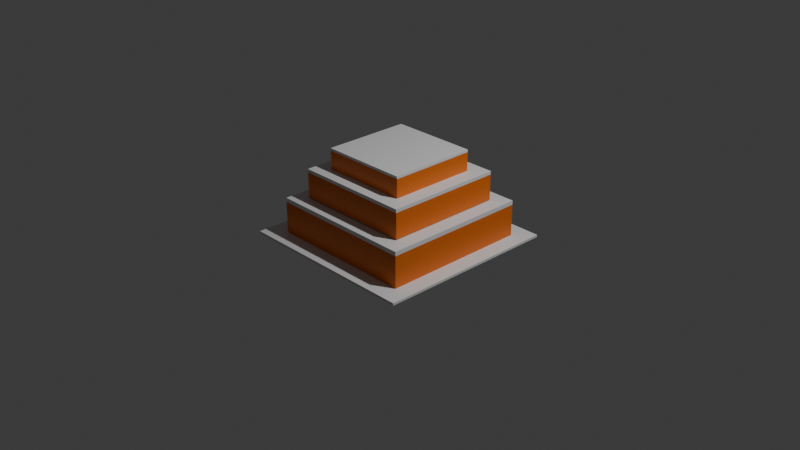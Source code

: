 # Source: CAKE_C_3L_RENAME.blend  (saved by Blender 4.3.34; exported with 4.5.12 LTS)
import bpy
from mathutils import Matrix  # noqa: F401  (used for matrix-valued properties, if any)

bpy.ops.wm.read_factory_settings(use_empty=True)
scene = bpy.context.scene
scene.name = 'Scene'

# ---- collections
col_collection = bpy.data.collections.new('Collection'); scene.collection.children.link(col_collection)

# ---- materials (node trees are filled in below, after node groups)
mat_cream = bpy.data.materials.new('CREAM')
mat_batter_002 = bpy.data.materials.new('BATTER.002')
mat_batter_002.diffuse_color = (0.8003, 0.1625, 0.0, 1.0)
mat_plate = bpy.data.materials.new('PLATE')
mat_cream_002 = bpy.data.materials.new('CREAM.002')
mat_batter_001 = bpy.data.materials.new('BATTER.001')
mat_batter_001.diffuse_color = (0.8003, 0.1625, 0.0, 1.0)
mat_cream_001 = bpy.data.materials.new('CREAM.001')
mat_batter = bpy.data.materials.new('BATTER')
mat_batter.diffuse_color = (0.8003, 0.1625, 0.0, 1.0)

# ---- material node trees
mat_cream.use_nodes = True; mat_cream.node_tree.nodes.clear()
_N = mat_cream.node_tree.nodes; _L = mat_cream.node_tree.links
n0 = _N.new('ShaderNodeBsdfPrincipled'); n0.name = 'Principled BSDF'; n0.location = (10, 300)
n1 = _N.new('ShaderNodeOutputMaterial'); n1.name = 'Material Output'; n1.location = (300, 300)
_L.new(n0.outputs[0], n1.inputs[0])
n1.is_active_output = True
mat_batter_002.use_nodes = True; mat_batter_002.node_tree.nodes.clear()
_N = mat_batter_002.node_tree.nodes; _L = mat_batter_002.node_tree.links
n0 = _N.new('ShaderNodeBsdfPrincipled'); n0.name = 'Principled BSDF'; n0.location = (10, 300)
n0.inputs[0].default_value = (0.8003, 0.1625, 0.0, 1.0)
n1 = _N.new('ShaderNodeOutputMaterial'); n1.name = 'Material Output'; n1.location = (300, 300)
_L.new(n0.outputs[0], n1.inputs[0])
n1.is_active_output = True
mat_plate.use_nodes = True; mat_plate.node_tree.nodes.clear()
_N = mat_plate.node_tree.nodes; _L = mat_plate.node_tree.links
n0 = _N.new('ShaderNodeBsdfPrincipled'); n0.name = 'Principled BSDF'; n0.location = (10, 300)
n1 = _N.new('ShaderNodeOutputMaterial'); n1.name = 'Material Output'; n1.location = (300, 300)
_L.new(n0.outputs[0], n1.inputs[0])
n1.is_active_output = True
mat_cream_002.use_nodes = True; mat_cream_002.node_tree.nodes.clear()
_N = mat_cream_002.node_tree.nodes; _L = mat_cream_002.node_tree.links
n0 = _N.new('ShaderNodeBsdfPrincipled'); n0.name = 'Principled BSDF'; n0.location = (10, 300)
n1 = _N.new('ShaderNodeOutputMaterial'); n1.name = 'Material Output'; n1.location = (300, 300)
_L.new(n0.outputs[0], n1.inputs[0])
n1.is_active_output = True
mat_batter_001.use_nodes = True; mat_batter_001.node_tree.nodes.clear()
_N = mat_batter_001.node_tree.nodes; _L = mat_batter_001.node_tree.links
n0 = _N.new('ShaderNodeBsdfPrincipled'); n0.name = 'Principled BSDF'; n0.location = (10, 300)
n0.inputs[0].default_value = (0.8003, 0.1625, 0.0, 1.0)
n1 = _N.new('ShaderNodeOutputMaterial'); n1.name = 'Material Output'; n1.location = (300, 300)
_L.new(n0.outputs[0], n1.inputs[0])
n1.is_active_output = True
mat_cream_001.use_nodes = True; mat_cream_001.node_tree.nodes.clear()
_N = mat_cream_001.node_tree.nodes; _L = mat_cream_001.node_tree.links
n0 = _N.new('ShaderNodeBsdfPrincipled'); n0.name = 'Principled BSDF'; n0.location = (10, 300)
n1 = _N.new('ShaderNodeOutputMaterial'); n1.name = 'Material Output'; n1.location = (300, 300)
_L.new(n0.outputs[0], n1.inputs[0])
n1.is_active_output = True
mat_batter.use_nodes = True; mat_batter.node_tree.nodes.clear()
_N = mat_batter.node_tree.nodes; _L = mat_batter.node_tree.links
n0 = _N.new('ShaderNodeBsdfPrincipled'); n0.name = 'Principled BSDF'; n0.location = (10, 300)
n0.inputs[0].default_value = (0.8003, 0.1625, 0.0, 1.0)
n1 = _N.new('ShaderNodeOutputMaterial'); n1.name = 'Material Output'; n1.location = (300, 300)
_L.new(n0.outputs[0], n1.inputs[0])
n1.is_active_output = True

# ---- world
world_world = bpy.data.worlds.new('World'); scene.world = world_world
world_world.use_nodes = True; world_world.node_tree.nodes.clear()
_N = world_world.node_tree.nodes; _L = world_world.node_tree.links
n0 = _N.new('ShaderNodeOutputWorld'); n0.name = 'World Output'; n0.location = (300, 300)
n1 = _N.new('ShaderNodeBackground'); n1.name = 'Background'; n1.location = (10, 300)
n1.inputs[0].default_value = (0.05088, 0.05088, 0.05088, 1.0)
_L.new(n1.outputs[0], n0.inputs[0])
n0.is_active_output = True
world_world.color = (0.05088, 0.05088, 0.05088)
world_world.sun_shadow_jitter_overblur = 0.0

# ---- cameras
cam_camera = bpy.data.cameras.new('Camera')
cam_camera.clip_end = 100.0
cam_camera.ortho_scale = 7.314

# ---- lights
light_light = bpy.data.lights.new('Light', 'POINT')
light_light.energy = 1000.0
light_light.shadow_soft_size = 0.1

# ---- meshes
me_cube_003 = bpy.data.meshes.new('Cube.003')
me_cube_003.from_pydata([(-0.5921, -0.5921, 4.27), (-0.5921, -0.5921, 4.27), (-0.5921, -0.5921, 4.27), (-0.5921, -0.5921, 4.429), (-0.5921, -0.5921, 4.429), (-0.5921, -0.5921, 4.429), (-0.5921, 0.5921, 4.27), (-0.5921, 0.5921, 4.27), (-0.5921, 0.5921, 4.27), (-0.5921, 0.5921, 4.429), (-0.5921, 0.5921, 4.429), (-0.5921, 0.5921, 4.429), (0.5921, -0.5921, 4.27), (0.5921, -0.5921, 4.27), (0.5921, -0.5921, 4.27), (0.5921, -0.5921, 4.429), (0.5921, -0.5921, 4.429), (0.5921, -0.5921, 4.429), (0.5921, 0.5921, 4.27), (0.5921, 0.5921, 4.27), (0.5921, 0.5921, 4.27), (0.5921, 0.5921, 4.429), (0.5921, 0.5921, 4.429), (0.5921, 0.5921, 4.429)], [], [(2, 5, 11), (2, 11, 8), (6, 9, 21), (6, 21, 18), (20, 23, 17), (20, 17, 14), (12, 15, 3), (12, 3, 0), (7, 19, 13), (7, 13, 1), (22, 10, 4), (22, 4, 16)])
_uv = me_cube_003.uv_layers.new(name='UVMap')
_uv.uv.foreach_set('vector', [0.375, 0.0, 0.625, 0.0, 0.625, 0.25, 0.375, 0.0, 0.625, 0.25, 0.375, 0.25, 0.375, 0.25, 0.625, 0.25, 0.625, 0.5, 0.375, 0.25, 0.625, 0.5, 0.375, 0.5, 0.375, 0.5, 0.625, 0.5, 0.625, 0.75, 0.375, 0.5, 0.625, 0.75, 0.375, 0.75, 0.375, 0.75, 0.625, 0.75, 0.625, 1.0, 0.375, 0.75, 0.625, 1.0, 0.375, 1.0, 0.125, 0.5, 0.375, 0.5, 0.375, 0.75, 0.125, 0.5, 0.375, 0.75, 0.125, 0.75, 0.625, 0.5, 0.875, 0.5, 0.875, 0.75, 0.625, 0.5, 0.875, 0.75, 0.625, 0.75])
me_cube_003.materials.append(mat_cream)
me_cube_003.update()
me_cube_003.normals_split_custom_set([tuple(v) for v in zip(*[iter([-1.0, 0.0, 0.0, -1.0, 0.0, 0.0, -1.0, 0.0, 0.0, -1.0, 0.0, 0.0, -1.0, 0.0, 0.0, -1.0, 0.0, 0.0, 0.0, 1.0, 0.0, 0.0, 1.0, 0.0, 0.0, 1.0, 0.0, 0.0, 1.0, 0.0, 0.0, 1.0, 0.0, 0.0, 1.0, 0.0, 1.0, 0.0, 0.0, 1.0, 0.0, 0.0, 1.0, 0.0, 0.0, 1.0, 0.0, 0.0, 1.0, 0.0, 0.0, 1.0, 0.0, 0.0, 0.0, -1.0, 0.0, 0.0, -1.0, 0.0, 0.0, -1.0, 0.0, 0.0, -1.0, 0.0, 0.0, -1.0, 0.0, 0.0, -1.0, 0.0, 0.0, 0.0, -1.0, 0.0, 0.0, -1.0, 0.0, 0.0, -1.0, 0.0, 0.0, -1.0, 0.0, 0.0, -1.0, 0.0, 0.0, -1.0, 0.0, 0.0, 1.0, 0.0, 0.0, 1.0, 0.0, 0.0, 1.0, 0.0, 0.0, 1.0, 0.0, 0.0, 1.0, 0.0, 0.0, 1.0])] * 3)])
me_cube_001 = bpy.data.meshes.new('Cube.001')
me_cube_001.from_pydata([(-1.0, -1.0, -1.0), (-1.0, -1.0, -1.0), (-1.0, -1.0, -1.0), (-1.0, -1.0, 1.0), (-1.0, -1.0, 1.0), (-1.0, -1.0, 1.0), (-1.0, 1.0, -1.0), (-1.0, 1.0, -1.0), (-1.0, 1.0, -1.0), (-1.0, 1.0, 1.0), (-1.0, 1.0, 1.0), (-1.0, 1.0, 1.0), (1.0, -1.0, -1.0), (1.0, -1.0, -1.0), (1.0, -1.0, -1.0), (1.0, -1.0, 1.0), (1.0, -1.0, 1.0), (1.0, -1.0, 1.0), (1.0, 1.0, -1.0), (1.0, 1.0, -1.0), (1.0, 1.0, -1.0), (1.0, 1.0, 1.0), (1.0, 1.0, 1.0), (1.0, 1.0, 1.0)], [], [(2, 5, 11), (2, 11, 8), (6, 9, 21), (6, 21, 18), (20, 23, 17), (20, 17, 14), (12, 15, 3), (12, 3, 0), (7, 19, 13), (7, 13, 1), (22, 10, 4), (22, 4, 16)])
_uv = me_cube_001.uv_layers.new(name='UVMap')
_uv.uv.foreach_set('vector', [0.375, 0.0, 0.625, 0.0, 0.625, 0.25, 0.375, 0.0, 0.625, 0.25, 0.375, 0.25, 0.375, 0.25, 0.625, 0.25, 0.625, 0.5, 0.375, 0.25, 0.625, 0.5, 0.375, 0.5, 0.375, 0.5, 0.625, 0.5, 0.625, 0.75, 0.375, 0.5, 0.625, 0.75, 0.375, 0.75, 0.375, 0.75, 0.625, 0.75, 0.625, 1.0, 0.375, 0.75, 0.625, 1.0, 0.375, 1.0, 0.125, 0.5, 0.375, 0.5, 0.375, 0.75, 0.125, 0.5, 0.375, 0.75, 0.125, 0.75, 0.625, 0.5, 0.875, 0.5, 0.875, 0.75, 0.625, 0.5, 0.875, 0.75, 0.625, 0.75])
me_cube_001.materials.append(mat_batter_002)
me_cube_001.update()
me_cube_001.normals_split_custom_set([tuple(v) for v in zip(*[iter([-1.0, 0.0, 0.0, -1.0, 0.0, 0.0, -1.0, 0.0, 0.0, -1.0, 0.0, 0.0, -1.0, 0.0, 0.0, -1.0, 0.0, 0.0, 0.0, 1.0, 0.0, 0.0, 1.0, 0.0, 0.0, 1.0, 0.0, 0.0, 1.0, 0.0, 0.0, 1.0, 0.0, 0.0, 1.0, 0.0, 1.0, 0.0, 0.0, 1.0, 0.0, 0.0, 1.0, 0.0, 0.0, 1.0, 0.0, 0.0, 1.0, 0.0, 0.0, 1.0, 0.0, 0.0, 0.0, -1.0, 0.0, 0.0, -1.0, 0.0, 0.0, -1.0, 0.0, 0.0, -1.0, 0.0, 0.0, -1.0, 0.0, 0.0, -1.0, 0.0, 0.0, 0.0, -1.0, 0.0, 0.0, -1.0, 0.0, 0.0, -1.0, 0.0, 0.0, -1.0, 0.0, 0.0, -1.0, 0.0, 0.0, -1.0, 0.0, 0.0, 1.0, 0.0, 0.0, 1.0, 0.0, 0.0, 1.0, 0.0, 0.0, 1.0, 0.0, 0.0, 1.0, 0.0, 0.0, 1.0])] * 3)])
me_cube_009 = bpy.data.meshes.new('Cube.009')
me_cube_009.from_pydata([(-1.267, -1.243, -0.9775), (-1.267, -1.243, -0.9775), (-1.267, -1.243, -0.9775), (-1.267, -1.243, -1.127), (-1.267, -1.243, -1.127), (-1.267, -1.243, -1.127), (-1.267, 1.245, -0.9775), (-1.267, 1.245, -0.9775), (-1.267, 1.245, -0.9775), (-1.267, 1.245, -1.127), (-1.267, 1.245, -1.127), (-1.267, 1.245, -1.127), (1.222, -1.243, -0.9775), (1.222, -1.243, -0.9775), (1.222, -1.243, -0.9775), (1.222, -1.243, -1.127), (1.222, -1.243, -1.127), (1.222, -1.243, -1.127), (1.222, 1.245, -0.9775), (1.222, 1.245, -0.9775), (1.222, 1.245, -0.9775), (1.222, 1.245, -1.127), (1.222, 1.245, -1.127), (1.222, 1.245, -1.127)], [], [(2, 5, 11), (2, 11, 8), (6, 9, 21), (6, 21, 18), (20, 23, 17), (20, 17, 14), (12, 15, 3), (12, 3, 0), (7, 19, 13), (7, 13, 1), (22, 10, 4), (22, 4, 16)])
_uv = me_cube_009.uv_layers.new(name='UVMap')
_uv.uv.foreach_set('vector', [0.375, 0.0, 0.625, 0.0, 0.625, 0.25, 0.375, 0.0, 0.625, 0.25, 0.375, 0.25, 0.375, 0.25, 0.625, 0.25, 0.625, 0.5, 0.375, 0.25, 0.625, 0.5, 0.375, 0.5, 0.375, 0.5, 0.625, 0.5, 0.625, 0.75, 0.375, 0.5, 0.625, 0.75, 0.375, 0.75, 0.375, 0.75, 0.625, 0.75, 0.625, 1.0, 0.375, 0.75, 0.625, 1.0, 0.375, 1.0, 0.125, 0.5, 0.375, 0.5, 0.375, 0.75, 0.125, 0.5, 0.375, 0.75, 0.125, 0.75, 0.625, 0.5, 0.875, 0.5, 0.875, 0.75, 0.625, 0.5, 0.875, 0.75, 0.625, 0.75])
me_cube_009.materials.append(mat_plate)
me_cube_009.update()
me_cube_009.normals_split_custom_set([tuple(v) for v in zip(*[iter([1.0, 0.0, 0.0, 1.0, 0.0, 0.0, 1.0, 0.0, 0.0, 1.0, 0.0, 0.0, 1.0, 0.0, 0.0, 1.0, 0.0, 0.0, 0.0, -1.0, 0.0, 0.0, -1.0, 0.0, 0.0, -1.0, 0.0, 0.0, -1.0, 0.0, 0.0, -1.0, 0.0, 0.0, -1.0, 0.0, -1.0, 0.0, 0.0, -1.0, 0.0, 0.0, -1.0, 0.0, 0.0, -1.0, 0.0, 0.0, -1.0, 0.0, 0.0, -1.0, 0.0, 0.0, 0.0, 1.0, 0.0, 0.0, 1.0, 0.0, 0.0, 1.0, 0.0, 0.0, 1.0, 0.0, 0.0, 1.0, 0.0, 0.0, 1.0, 0.0, 0.0, 0.0, -1.0, 0.0, 0.0, -1.0, 0.0, 0.0, -1.0, 0.0, 0.0, -1.0, 0.0, 0.0, -1.0, 0.0, 0.0, -1.0, 0.0, 0.0, 1.0, 0.0, 0.0, 1.0, 0.0, 0.0, 1.0, 0.0, 0.0, 1.0, 0.0, 0.0, 1.0, 0.0, 0.0, 1.0])] * 3)])
me_cube_010 = bpy.data.meshes.new('Cube.010')
me_cube_010.from_pydata([(-1.0, -1.0, 0.9962), (-1.0, -1.0, 0.9962), (-1.0, -1.0, 0.9962), (-1.0, -1.0, 1.264), (-1.0, -1.0, 1.264), (-1.0, -1.0, 1.264), (-1.0, 1.0, 0.9962), (-1.0, 1.0, 0.9962), (-1.0, 1.0, 0.9962), (-1.0, 1.0, 1.264), (-1.0, 1.0, 1.264), (-1.0, 1.0, 1.264), (1.0, -1.0, 0.9962), (1.0, -1.0, 0.9962), (1.0, -1.0, 0.9962), (1.0, -1.0, 1.264), (1.0, -1.0, 1.264), (1.0, -1.0, 1.264), (1.0, 1.0, 0.9962), (1.0, 1.0, 0.9962), (1.0, 1.0, 0.9962), (1.0, 1.0, 1.264), (1.0, 1.0, 1.264), (1.0, 1.0, 1.264)], [], [(2, 5, 11), (2, 11, 8), (6, 9, 21), (6, 21, 18), (20, 23, 17), (20, 17, 14), (12, 15, 3), (12, 3, 0), (7, 19, 13), (7, 13, 1), (22, 10, 4), (22, 4, 16)])
_uv = me_cube_010.uv_layers.new(name='UVMap')
_uv.uv.foreach_set('vector', [0.375, 0.0, 0.625, 0.0, 0.625, 0.25, 0.375, 0.0, 0.625, 0.25, 0.375, 0.25, 0.375, 0.25, 0.625, 0.25, 0.625, 0.5, 0.375, 0.25, 0.625, 0.5, 0.375, 0.5, 0.375, 0.5, 0.625, 0.5, 0.625, 0.75, 0.375, 0.5, 0.625, 0.75, 0.375, 0.75, 0.375, 0.75, 0.625, 0.75, 0.625, 1.0, 0.375, 0.75, 0.625, 1.0, 0.375, 1.0, 0.125, 0.5, 0.375, 0.5, 0.375, 0.75, 0.125, 0.5, 0.375, 0.75, 0.125, 0.75, 0.625, 0.5, 0.875, 0.5, 0.875, 0.75, 0.625, 0.5, 0.875, 0.75, 0.625, 0.75])
me_cube_010.materials.append(mat_cream_002)
me_cube_010.update()
me_cube_010.normals_split_custom_set([tuple(v) for v in zip(*[iter([-1.0, 0.0, 0.0, -1.0, 0.0, 0.0, -1.0, 0.0, 0.0, -1.0, 0.0, 0.0, -1.0, 0.0, 0.0, -1.0, 0.0, 0.0, 0.0, 1.0, 0.0, 0.0, 1.0, 0.0, 0.0, 1.0, 0.0, 0.0, 1.0, 0.0, 0.0, 1.0, 0.0, 0.0, 1.0, 0.0, 1.0, 0.0, 0.0, 1.0, 0.0, 0.0, 1.0, 0.0, 0.0, 1.0, 0.0, 0.0, 1.0, 0.0, 0.0, 1.0, 0.0, 0.0, 0.0, -1.0, 0.0, 0.0, -1.0, 0.0, 0.0, -1.0, 0.0, 0.0, -1.0, 0.0, 0.0, -1.0, 0.0, 0.0, -1.0, 0.0, 0.0, 0.0, -1.0, 0.0, 0.0, -1.0, 0.0, 0.0, -1.0, 0.0, 0.0, -1.0, 0.0, 0.0, -1.0, 0.0, 0.0, -1.0, 0.0, 0.0, 1.0, 0.0, 0.0, 1.0, 0.0, 0.0, 1.0, 0.0, 0.0, 1.0, 0.0, 0.0, 1.0, 0.0, 0.0, 1.0])] * 3)])
me_cube_011 = bpy.data.meshes.new('Cube.011')
me_cube_011.from_pydata([(-0.7977, -0.7977, 1.308), (-0.7977, -0.7977, 1.308), (-0.7977, -0.7977, 1.308), (-0.7977, -0.7977, 2.903), (-0.7977, -0.7977, 2.903), (-0.7977, -0.7977, 2.903), (-0.7977, 0.7977, 1.308), (-0.7977, 0.7977, 1.308), (-0.7977, 0.7977, 1.308), (-0.7977, 0.7977, 2.903), (-0.7977, 0.7977, 2.903), (-0.7977, 0.7977, 2.903), (0.7977, -0.7977, 1.308), (0.7977, -0.7977, 1.308), (0.7977, -0.7977, 1.308), (0.7977, -0.7977, 2.903), (0.7977, -0.7977, 2.903), (0.7977, -0.7977, 2.903), (0.7977, 0.7977, 1.308), (0.7977, 0.7977, 1.308), (0.7977, 0.7977, 1.308), (0.7977, 0.7977, 2.903), (0.7977, 0.7977, 2.903), (0.7977, 0.7977, 2.903)], [], [(2, 5, 11), (2, 11, 8), (6, 9, 21), (6, 21, 18), (20, 23, 17), (20, 17, 14), (12, 15, 3), (12, 3, 0), (7, 19, 13), (7, 13, 1), (22, 10, 4), (22, 4, 16)])
_uv = me_cube_011.uv_layers.new(name='UVMap')
_uv.uv.foreach_set('vector', [0.375, 0.0, 0.625, 0.0, 0.625, 0.25, 0.375, 0.0, 0.625, 0.25, 0.375, 0.25, 0.375, 0.25, 0.625, 0.25, 0.625, 0.5, 0.375, 0.25, 0.625, 0.5, 0.375, 0.5, 0.375, 0.5, 0.625, 0.5, 0.625, 0.75, 0.375, 0.5, 0.625, 0.75, 0.375, 0.75, 0.375, 0.75, 0.625, 0.75, 0.625, 1.0, 0.375, 0.75, 0.625, 1.0, 0.375, 1.0, 0.125, 0.5, 0.375, 0.5, 0.375, 0.75, 0.125, 0.5, 0.375, 0.75, 0.125, 0.75, 0.625, 0.5, 0.875, 0.5, 0.875, 0.75, 0.625, 0.5, 0.875, 0.75, 0.625, 0.75])
me_cube_011.materials.append(mat_batter_001)
me_cube_011.update()
me_cube_011.normals_split_custom_set([tuple(v) for v in zip(*[iter([-1.0, 0.0, 0.0, -1.0, 0.0, 0.0, -1.0, 0.0, 0.0, -1.0, 0.0, 0.0, -1.0, 0.0, 0.0, -1.0, 0.0, 0.0, 0.0, 1.0, 0.0, 0.0, 1.0, 0.0, 0.0, 1.0, 0.0, 0.0, 1.0, 0.0, 0.0, 1.0, 0.0, 0.0, 1.0, 0.0, 1.0, 0.0, 0.0, 1.0, 0.0, 0.0, 1.0, 0.0, 0.0, 1.0, 0.0, 0.0, 1.0, 0.0, 0.0, 1.0, 0.0, 0.0, 0.0, -1.0, 0.0, 0.0, -1.0, 0.0, 0.0, -1.0, 0.0, 0.0, -1.0, 0.0, 0.0, -1.0, 0.0, 0.0, -1.0, 0.0, 0.0, 0.0, -1.0, 0.0, 0.0, -1.0, 0.0, 0.0, -1.0, 0.0, 0.0, -1.0, 0.0, 0.0, -1.0, 0.0, 0.0, -1.0, 0.0, 0.0, 1.0, 0.0, 0.0, 1.0, 0.0, 0.0, 1.0, 0.0, 0.0, 1.0, 0.0, 0.0, 1.0, 0.0, 0.0, 1.0])] * 3)])
me_cube_012 = bpy.data.meshes.new('Cube.012')
me_cube_012.from_pydata([(-0.7977, -0.7977, 2.9), (-0.7977, -0.7977, 2.9), (-0.7977, -0.7977, 2.9), (-0.7977, -0.7977, 3.114), (-0.7977, -0.7977, 3.114), (-0.7977, -0.7977, 3.114), (-0.7977, 0.7977, 2.9), (-0.7977, 0.7977, 2.9), (-0.7977, 0.7977, 2.9), (-0.7977, 0.7977, 3.114), (-0.7977, 0.7977, 3.114), (-0.7977, 0.7977, 3.114), (0.7977, -0.7977, 2.9), (0.7977, -0.7977, 2.9), (0.7977, -0.7977, 2.9), (0.7977, -0.7977, 3.114), (0.7977, -0.7977, 3.114), (0.7977, -0.7977, 3.114), (0.7977, 0.7977, 2.9), (0.7977, 0.7977, 2.9), (0.7977, 0.7977, 2.9), (0.7977, 0.7977, 3.114), (0.7977, 0.7977, 3.114), (0.7977, 0.7977, 3.114)], [], [(2, 5, 11), (2, 11, 8), (6, 9, 21), (6, 21, 18), (20, 23, 17), (20, 17, 14), (12, 15, 3), (12, 3, 0), (7, 19, 13), (7, 13, 1), (22, 10, 4), (22, 4, 16)])
_uv = me_cube_012.uv_layers.new(name='UVMap')
_uv.uv.foreach_set('vector', [0.375, 0.0, 0.625, 0.0, 0.625, 0.25, 0.375, 0.0, 0.625, 0.25, 0.375, 0.25, 0.375, 0.25, 0.625, 0.25, 0.625, 0.5, 0.375, 0.25, 0.625, 0.5, 0.375, 0.5, 0.375, 0.5, 0.625, 0.5, 0.625, 0.75, 0.375, 0.5, 0.625, 0.75, 0.375, 0.75, 0.375, 0.75, 0.625, 0.75, 0.625, 1.0, 0.375, 0.75, 0.625, 1.0, 0.375, 1.0, 0.125, 0.5, 0.375, 0.5, 0.375, 0.75, 0.125, 0.5, 0.375, 0.75, 0.125, 0.75, 0.625, 0.5, 0.875, 0.5, 0.875, 0.75, 0.625, 0.5, 0.875, 0.75, 0.625, 0.75])
me_cube_012.materials.append(mat_cream_001)
me_cube_012.update()
me_cube_012.normals_split_custom_set([tuple(v) for v in zip(*[iter([-1.0, 0.0, 0.0, -1.0, 0.0, 0.0, -1.0, 0.0, 0.0, -1.0, 0.0, 0.0, -1.0, 0.0, 0.0, -1.0, 0.0, 0.0, 0.0, 1.0, 0.0, 0.0, 1.0, 0.0, 0.0, 1.0, 0.0, 0.0, 1.0, 0.0, 0.0, 1.0, 0.0, 0.0, 1.0, 0.0, 1.0, 0.0, 0.0, 1.0, 0.0, 0.0, 1.0, 0.0, 0.0, 1.0, 0.0, 0.0, 1.0, 0.0, 0.0, 1.0, 0.0, 0.0, 0.0, -1.0, 0.0, 0.0, -1.0, 0.0, 0.0, -1.0, 0.0, 0.0, -1.0, 0.0, 0.0, -1.0, 0.0, 0.0, -1.0, 0.0, 0.0, 0.0, -1.0, 0.0, 0.0, -1.0, 0.0, 0.0, -1.0, 0.0, 0.0, -1.0, 0.0, 0.0, -1.0, 0.0, 0.0, -1.0, 0.0, 0.0, 1.0, 0.0, 0.0, 1.0, 0.0, 0.0, 1.0, 0.0, 0.0, 1.0, 0.0, 0.0, 1.0, 0.0, 0.0, 1.0])] * 3)])
me_cube_013 = bpy.data.meshes.new('Cube.013')
me_cube_013.from_pydata([(-0.5921, -0.5921, 3.088), (-0.5921, -0.5921, 3.088), (-0.5921, -0.5921, 3.088), (-0.5921, -0.5921, 4.273), (-0.5921, -0.5921, 4.273), (-0.5921, -0.5921, 4.273), (-0.5921, 0.5921, 3.088), (-0.5921, 0.5921, 3.088), (-0.5921, 0.5921, 3.088), (-0.5921, 0.5921, 4.273), (-0.5921, 0.5921, 4.273), (-0.5921, 0.5921, 4.273), (0.5921, -0.5921, 3.088), (0.5921, -0.5921, 3.088), (0.5921, -0.5921, 3.088), (0.5921, -0.5921, 4.273), (0.5921, -0.5921, 4.273), (0.5921, -0.5921, 4.273), (0.5921, 0.5921, 3.088), (0.5921, 0.5921, 3.088), (0.5921, 0.5921, 3.088), (0.5921, 0.5921, 4.273), (0.5921, 0.5921, 4.273), (0.5921, 0.5921, 4.273)], [], [(2, 5, 11), (2, 11, 8), (6, 9, 21), (6, 21, 18), (20, 23, 17), (20, 17, 14), (12, 15, 3), (12, 3, 0), (7, 19, 13), (7, 13, 1), (22, 10, 4), (22, 4, 16)])
_uv = me_cube_013.uv_layers.new(name='UVMap')
_uv.uv.foreach_set('vector', [0.375, 0.0, 0.625, 0.0, 0.625, 0.25, 0.375, 0.0, 0.625, 0.25, 0.375, 0.25, 0.375, 0.25, 0.625, 0.25, 0.625, 0.5, 0.375, 0.25, 0.625, 0.5, 0.375, 0.5, 0.375, 0.5, 0.625, 0.5, 0.625, 0.75, 0.375, 0.5, 0.625, 0.75, 0.375, 0.75, 0.375, 0.75, 0.625, 0.75, 0.625, 1.0, 0.375, 0.75, 0.625, 1.0, 0.375, 1.0, 0.125, 0.5, 0.375, 0.5, 0.375, 0.75, 0.125, 0.5, 0.375, 0.75, 0.125, 0.75, 0.625, 0.5, 0.875, 0.5, 0.875, 0.75, 0.625, 0.5, 0.875, 0.75, 0.625, 0.75])
me_cube_013.materials.append(mat_batter)
me_cube_013.update()
me_cube_013.normals_split_custom_set([tuple(v) for v in zip(*[iter([-1.0, 0.0, 0.0, -1.0, 0.0, 0.0, -1.0, 0.0, 0.0, -1.0, 0.0, 0.0, -1.0, 0.0, 0.0, -1.0, 0.0, 0.0, 0.0, 1.0, 0.0, 0.0, 1.0, 0.0, 0.0, 1.0, 0.0, 0.0, 1.0, 0.0, 0.0, 1.0, 0.0, 0.0, 1.0, 0.0, 1.0, 0.0, 0.0, 1.0, 0.0, 0.0, 1.0, 0.0, 0.0, 1.0, 0.0, 0.0, 1.0, 0.0, 0.0, 1.0, 0.0, 0.0, 0.0, -1.0, 0.0, 0.0, -1.0, 0.0, 0.0, -1.0, 0.0, 0.0, -1.0, 0.0, 0.0, -1.0, 0.0, 0.0, -1.0, 0.0, 0.0, 0.0, -1.0, 0.0, 0.0, -1.0, 0.0, 0.0, -1.0, 0.0, 0.0, -1.0, 0.0, 0.0, -1.0, 0.0, 0.0, -1.0, 0.0, 0.0, 1.0, 0.0, 0.0, 1.0, 0.0, 0.0, 1.0, 0.0, 0.0, 1.0, 0.0, 0.0, 1.0, 0.0, 0.0, 1.0])] * 3)])

# ---- objects
ob_cream = bpy.data.objects.new('CREAM', me_cube_003)
ob_batter_002 = bpy.data.objects.new('BATTER.002', me_cube_001)
ob_plate = bpy.data.objects.new('PLATE', me_cube_009)
ob_cream_002 = bpy.data.objects.new('CREAM.002', me_cube_010)
ob_batter_001 = bpy.data.objects.new('BATTER.001', me_cube_011)
ob_cream_001 = bpy.data.objects.new('CREAM.001', me_cube_012)
ob_batter = bpy.data.objects.new('BATTER', me_cube_013)
ob_light = bpy.data.objects.new('Light', light_light)
ob_camera = bpy.data.objects.new('Camera', cam_camera)

# ---- transforms, parenting, visibility, modifiers, constraints
ob_cream.location = (0.0, 0.0, 0.0)
ob_cream.rotation_mode = 'QUATERNION'
ob_cream.rotation_quaternion = (1.0, 0.0, 0.0, 0.0)
ob_cream.scale = (0.8038, 0.8038, 0.1727)
ob_batter_002.location = (0.0, 0.0, 0.0)
ob_batter_002.rotation_mode = 'QUATERNION'
ob_batter_002.rotation_quaternion = (1.0, 0.0, 0.0, 0.0)
ob_batter_002.scale = (0.8038, 0.8038, 0.1727)
ob_plate.location = (0.0, 0.0, 0.0)
ob_plate.rotation_mode = 'QUATERNION'
ob_plate.rotation_quaternion = (1.0, 0.0, 0.0, 0.0)
ob_plate.scale = (0.8038, 0.8038, 0.1727)
ob_cream_002.location = (0.0, 0.0, 0.0)
ob_cream_002.rotation_mode = 'QUATERNION'
ob_cream_002.rotation_quaternion = (1.0, 0.0, 0.0, 0.0)
ob_cream_002.scale = (0.8038, 0.8038, 0.1727)
ob_batter_001.location = (0.0, 0.0, 0.0)
ob_batter_001.rotation_mode = 'QUATERNION'
ob_batter_001.rotation_quaternion = (1.0, 0.0, 0.0, 0.0)
ob_batter_001.scale = (0.8038, 0.8038, 0.1727)
ob_cream_001.location = (0.0, 0.0, 0.0)
ob_cream_001.rotation_mode = 'QUATERNION'
ob_cream_001.rotation_quaternion = (1.0, 0.0, 0.0, 0.0)
ob_cream_001.scale = (0.8038, 0.8038, 0.1727)
ob_batter.location = (0.0, 0.0, 0.0)
ob_batter.rotation_mode = 'QUATERNION'
ob_batter.rotation_quaternion = (1.0, 0.0, 0.0, 0.0)
ob_batter.scale = (0.8038, 0.8038, 0.1727)
ob_light.location = (4.076, 1.005, 5.904)
ob_light.rotation_euler = (0.6503, 0.05522, 1.866)
ob_light.lock_rotations_4d = False
ob_light.empty_display_type = 'ARROWS'
ob_light.color = (0.0, 0.0, 0.0, 0.0)
ob_light.lineart.crease_threshold = 0.0
ob_camera.location = (7.359, -6.926, 4.958)
ob_camera.rotation_euler = (1.109, 0.0, 0.8149)
ob_camera.lock_rotations_4d = False
ob_camera.empty_display_type = 'ARROWS'
ob_camera.color = (0.0, 0.0, 0.0, 0.0)
ob_camera.display_type = 'WIRE'
ob_camera.lineart.crease_threshold = 0.0

# ---- collection membership
scene.collection.objects.link(ob_cream)
scene.collection.objects.link(ob_batter_002)
scene.collection.objects.link(ob_plate)
scene.collection.objects.link(ob_cream_002)
scene.collection.objects.link(ob_batter_001)
scene.collection.objects.link(ob_cream_001)
scene.collection.objects.link(ob_batter)
col_collection.objects.link(ob_light)
col_collection.objects.link(ob_camera)

# ---- scene / render settings (as saved in the file)
scene.camera = ob_camera
scene.frame_start = 1; scene.frame_end = 250; scene.frame_set(1)
scene.render.engine = 'BLENDER_EEVEE_NEXT'
bpy.context.view_layer.update()
